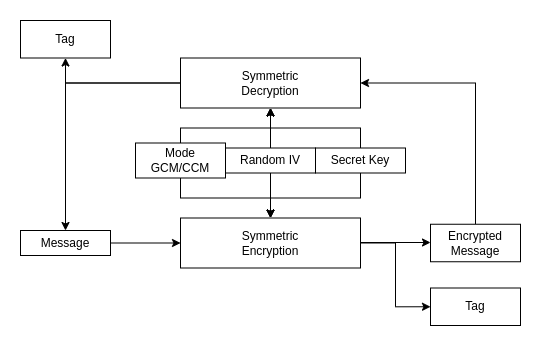

The diagram above was exported from draw.io. Its source (the exported page's mxGraphModel, read from the mxfile embedded in the PNG):
<mxGraphModel dx="1368" dy="712" grid="1" gridSize="10" guides="1" tooltips="1" connect="1" arrows="1" fold="1" page="1" pageScale="1" pageWidth="827" pageHeight="1169" math="0" shadow="0">
  <root>
    <mxCell id="0" />
    <mxCell id="1" parent="0" />
    <mxCell id="2" style="edgeStyle=orthogonalEdgeStyle;rounded=0;orthogonalLoop=1;jettySize=auto;html=1;exitX=1;exitY=0.5;exitDx=0;exitDy=0;entryX=0;entryY=0.5;entryDx=0;entryDy=0;" edge="1" source="3" target="21" parent="1">
      <mxGeometry relative="1" as="geometry" />
    </mxCell>
    <mxCell id="3" value="Symmetric&lt;br&gt;Encryption" style="rounded=0;whiteSpace=wrap;html=1;" vertex="1" parent="1">
      <mxGeometry x="280" y="557.5" width="180" height="50" as="geometry" />
    </mxCell>
    <mxCell id="4" value="" style="endArrow=classic;html=1;rounded=0;entryX=0;entryY=0.5;entryDx=0;entryDy=0;exitX=1;exitY=0.5;exitDx=0;exitDy=0;" edge="1" source="6" target="3" parent="1">
      <mxGeometry width="50" height="50" relative="1" as="geometry">
        <mxPoint x="230" y="582.5" as="sourcePoint" />
        <mxPoint x="500" y="687.5" as="targetPoint" />
      </mxGeometry>
    </mxCell>
    <mxCell id="5" value="" style="endArrow=classic;html=1;rounded=0;entryX=0;entryY=0.5;entryDx=0;entryDy=0;" edge="1" parent="1">
      <mxGeometry width="50" height="50" relative="1" as="geometry">
        <mxPoint x="460" y="582" as="sourcePoint" />
        <mxPoint x="530" y="582" as="targetPoint" />
      </mxGeometry>
    </mxCell>
    <mxCell id="6" value="Message" style="rounded=0;whiteSpace=wrap;html=1;" vertex="1" parent="1">
      <mxGeometry x="120" y="570" width="90" height="25" as="geometry" />
    </mxCell>
    <mxCell id="7" style="edgeStyle=orthogonalEdgeStyle;rounded=0;orthogonalLoop=1;jettySize=auto;html=1;exitX=0.5;exitY=0;exitDx=0;exitDy=0;entryX=1;entryY=0.5;entryDx=0;entryDy=0;" edge="1" source="8" target="17" parent="1">
      <mxGeometry relative="1" as="geometry" />
    </mxCell>
    <mxCell id="8" value="Encrypted&lt;br&gt;Message" style="rounded=0;whiteSpace=wrap;html=1;" vertex="1" parent="1">
      <mxGeometry x="530" y="563.75" width="90" height="37.5" as="geometry" />
    </mxCell>
    <mxCell id="9" value="" style="edgeStyle=orthogonalEdgeStyle;rounded=0;orthogonalLoop=1;jettySize=auto;html=1;" edge="1" source="11" target="3" parent="1">
      <mxGeometry relative="1" as="geometry">
        <Array as="points">
          <mxPoint x="460" y="537.5" />
          <mxPoint x="370" y="537.5" />
        </Array>
      </mxGeometry>
    </mxCell>
    <mxCell id="10" value="" style="edgeStyle=orthogonalEdgeStyle;rounded=0;orthogonalLoop=1;jettySize=auto;html=1;" edge="1" source="11" target="17" parent="1">
      <mxGeometry relative="1" as="geometry" />
    </mxCell>
    <mxCell id="11" value="Secret Key" style="rounded=0;whiteSpace=wrap;html=1;" vertex="1" parent="1">
      <mxGeometry x="415" y="487.5" width="90" height="25" as="geometry" />
    </mxCell>
    <mxCell id="12" value="" style="edgeStyle=orthogonalEdgeStyle;rounded=0;orthogonalLoop=1;jettySize=auto;html=1;" edge="1" source="14" target="3" parent="1">
      <mxGeometry relative="1" as="geometry">
        <Array as="points">
          <mxPoint x="280" y="537.5" />
          <mxPoint x="370" y="537.5" />
        </Array>
      </mxGeometry>
    </mxCell>
    <mxCell id="13" value="" style="edgeStyle=orthogonalEdgeStyle;rounded=0;orthogonalLoop=1;jettySize=auto;html=1;" edge="1" source="14" target="17" parent="1">
      <mxGeometry relative="1" as="geometry">
        <Array as="points">
          <mxPoint x="280" y="467.5" />
          <mxPoint x="370" y="467.5" />
        </Array>
      </mxGeometry>
    </mxCell>
    <mxCell id="14" value="Mode&lt;br&gt;GCM/CCM" style="rounded=0;whiteSpace=wrap;html=1;" vertex="1" parent="1">
      <mxGeometry x="235" y="482.5" width="90" height="35" as="geometry" />
    </mxCell>
    <mxCell id="15" style="edgeStyle=orthogonalEdgeStyle;rounded=0;orthogonalLoop=1;jettySize=auto;html=1;exitX=0;exitY=0.5;exitDx=0;exitDy=0;entryX=0.5;entryY=0;entryDx=0;entryDy=0;" edge="1" source="17" target="6" parent="1">
      <mxGeometry relative="1" as="geometry" />
    </mxCell>
    <mxCell id="16" style="edgeStyle=orthogonalEdgeStyle;rounded=0;orthogonalLoop=1;jettySize=auto;html=1;exitX=0;exitY=0.5;exitDx=0;exitDy=0;entryX=0.5;entryY=1;entryDx=0;entryDy=0;" edge="1" source="17" target="22" parent="1">
      <mxGeometry relative="1" as="geometry" />
    </mxCell>
    <mxCell id="17" value="Symmetric&lt;br&gt;Decryption" style="rounded=0;whiteSpace=wrap;html=1;" vertex="1" parent="1">
      <mxGeometry x="280" y="397.5" width="180" height="50" as="geometry" />
    </mxCell>
    <mxCell id="18" value="" style="edgeStyle=orthogonalEdgeStyle;rounded=0;orthogonalLoop=1;jettySize=auto;html=1;" edge="1" source="20" target="17" parent="1">
      <mxGeometry relative="1" as="geometry" />
    </mxCell>
    <mxCell id="19" value="" style="edgeStyle=orthogonalEdgeStyle;rounded=0;orthogonalLoop=1;jettySize=auto;html=1;" edge="1" source="20" target="3" parent="1">
      <mxGeometry relative="1" as="geometry" />
    </mxCell>
    <mxCell id="20" value="Random IV" style="rounded=0;whiteSpace=wrap;html=1;" vertex="1" parent="1">
      <mxGeometry x="325" y="487.5" width="90" height="25" as="geometry" />
    </mxCell>
    <mxCell id="21" value="Tag" style="rounded=0;whiteSpace=wrap;html=1;" vertex="1" parent="1">
      <mxGeometry x="530" y="627.5" width="90" height="37.5" as="geometry" />
    </mxCell>
    <mxCell id="22" value="Tag" style="rounded=0;whiteSpace=wrap;html=1;" vertex="1" parent="1">
      <mxGeometry x="120" y="360" width="90" height="37.5" as="geometry" />
    </mxCell>
  </root>
</mxGraphModel>